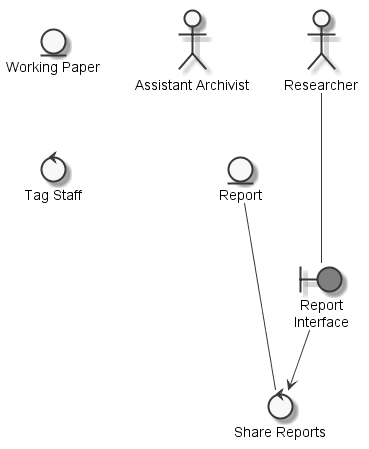

The diagram above was rendered by PlantUML. Its source (embedded in the PNG):
@startuml
	skinparam defaultTextAlignment center
	skinparam monochrome true

	entity "Report" as thingreport
	entity "Working Paper" as thingworkingpaper
	actor "Assistant Archivist" as actorassistantarchivist
	actor "Researcher" as actorresearcher
	boundary "Report\nInterface" as thingreportinterface #grey
	control "Tag Staff" as controlstaff
	control "Share Reports" as controlsharereport

	actorresearcher --- thingreportinterface
	thingreport --- controlsharereport
	thingreportinterface --> controlsharereport

@enduml